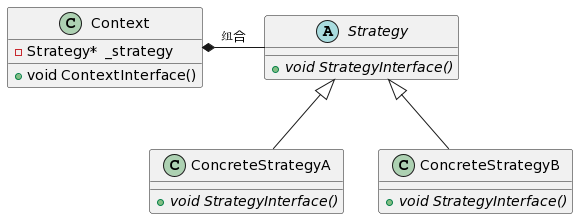

The diagram above was rendered by PlantUML. Its source (embedded in the PNG):
@startuml
class Context{

- Strategy*  _strategy

+ void ContextInterface()

}

abstract class Strategy{
+ {abstract} void StrategyInterface()
}

class ConcreteStrategyA extends Strategy{

+ {abstract} void StrategyInterface()

}

class ConcreteStrategyB extends Strategy{

+ {abstract} void StrategyInterface()

}

Context *--right  Strategy:组合
@enduml